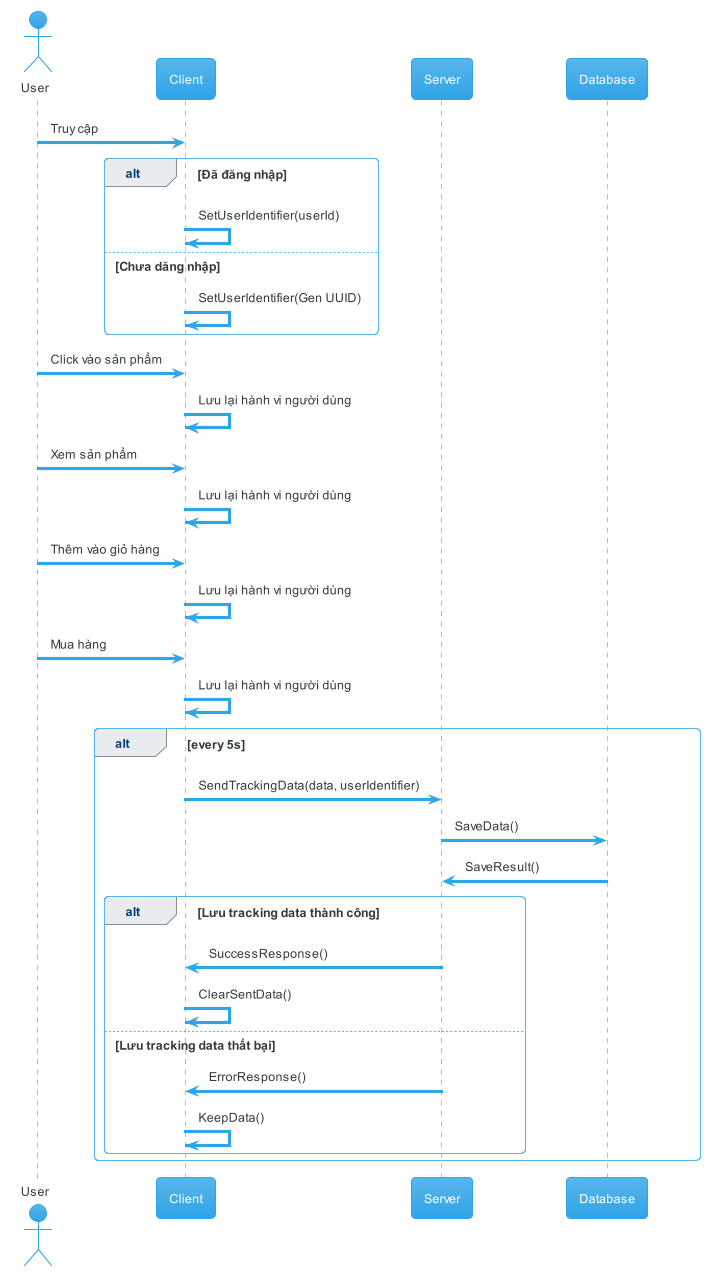

The diagram above was rendered by PlantUML. Its source (embedded in the PNG):
@startuml tracking_user
!theme cerulean

actor       User       as u
participant Client as c
participant Server as s
participant Database as d

u -> c: Truy cập

alt Đã đăng nhập
  c -> c: SetUserIdentifier(userId)
else Chưa dăng nhập
  c -> c: SetUserIdentifier(Gen UUID)
end

u -> c: Click vào sản phẩm
c -> c: Lưu lại hành vi người dùng
u -> c: Xem sản phẩm
c -> c: Lưu lại hành vi người dùng
u -> c: Thêm vào giỏ hàng
c -> c: Lưu lại hành vi người dùng
u -> c: Mua hàng
c -> c: Lưu lại hành vi người dùng

alt every 5s
  c -> s: SendTrackingData(data, userIdentifier)
  s -> d: SaveData()
  d -> s: SaveResult()

  alt Lưu tracking data thành công
    s -> c: SuccessResponse()
    c -> c: ClearSentData()
  else Lưu tracking data thất bại
    s -> c: ErrorResponse()
    c -> c: KeepData()
  end
end

@endumc